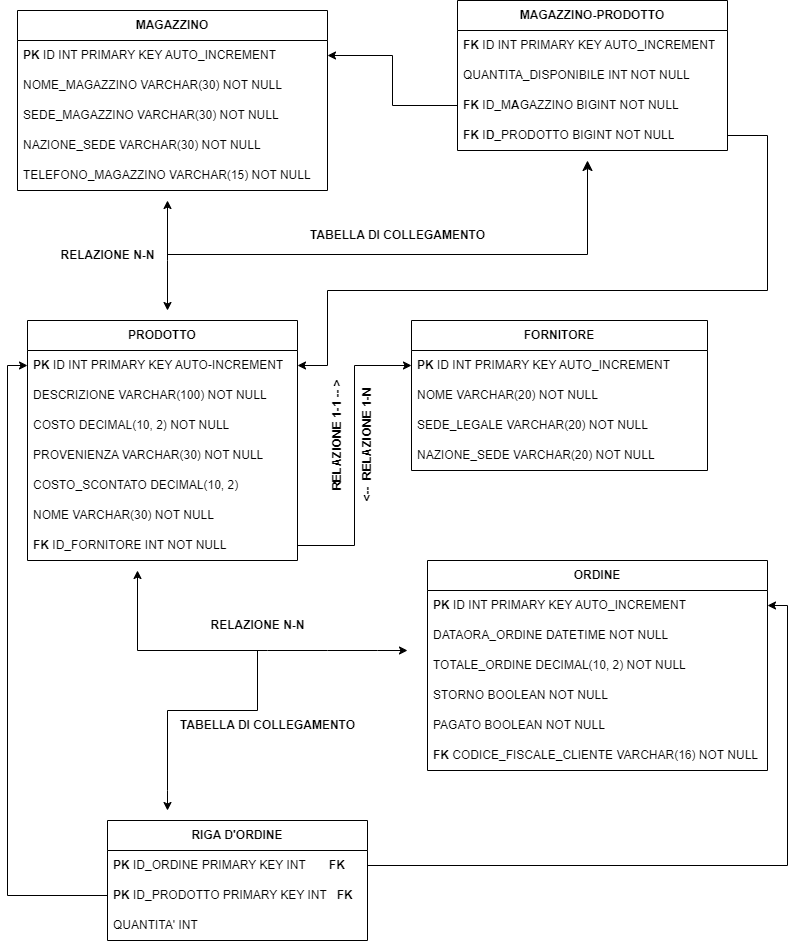

The diagram above was exported from draw.io. Its source (the exported page's mxGraphModel, read from the mxfile embedded in the PNG):
<mxGraphModel dx="794" dy="1599" grid="1" gridSize="10" guides="1" tooltips="1" connect="1" arrows="1" fold="1" page="1" pageScale="1" pageWidth="827" pageHeight="1169" math="0" shadow="0">
  <root>
    <mxCell id="0" />
    <mxCell id="1" parent="0" />
    <mxCell id="44y32KJC_HW1e_YA8TQp-66" value="&lt;b&gt;PRODOTTO&lt;/b&gt;" style="swimlane;fontStyle=0;childLayout=stackLayout;horizontal=1;startSize=30;horizontalStack=0;resizeParent=1;resizeParentMax=0;resizeLast=0;collapsible=1;marginBottom=0;whiteSpace=wrap;html=1;" parent="1" vertex="1">
      <mxGeometry x="30" y="-310" width="270" height="240" as="geometry" />
    </mxCell>
    <mxCell id="44y32KJC_HW1e_YA8TQp-67" value="&lt;b style=&quot;border-color: var(--border-color); text-align: center;&quot;&gt;PK&amp;nbsp;&lt;/b&gt;ID INT PRIMARY KEY AUTO-INCREMENT" style="text;strokeColor=none;fillColor=none;align=left;verticalAlign=middle;spacingLeft=4;spacingRight=4;overflow=hidden;points=[[0,0.5],[1,0.5]];portConstraint=eastwest;rotatable=0;whiteSpace=wrap;html=1;" parent="44y32KJC_HW1e_YA8TQp-66" vertex="1">
      <mxGeometry y="30" width="270" height="30" as="geometry" />
    </mxCell>
    <mxCell id="44y32KJC_HW1e_YA8TQp-68" value="DESCRIZIONE VARCHAR(100) NOT NULL" style="text;strokeColor=none;fillColor=none;align=left;verticalAlign=middle;spacingLeft=4;spacingRight=4;overflow=hidden;points=[[0,0.5],[1,0.5]];portConstraint=eastwest;rotatable=0;whiteSpace=wrap;html=1;" parent="44y32KJC_HW1e_YA8TQp-66" vertex="1">
      <mxGeometry y="60" width="270" height="30" as="geometry" />
    </mxCell>
    <mxCell id="44y32KJC_HW1e_YA8TQp-69" value="COSTO DECIMAL(10, 2) NOT NULL" style="text;strokeColor=none;fillColor=none;align=left;verticalAlign=middle;spacingLeft=4;spacingRight=4;overflow=hidden;points=[[0,0.5],[1,0.5]];portConstraint=eastwest;rotatable=0;whiteSpace=wrap;html=1;" parent="44y32KJC_HW1e_YA8TQp-66" vertex="1">
      <mxGeometry y="90" width="270" height="30" as="geometry" />
    </mxCell>
    <mxCell id="44y32KJC_HW1e_YA8TQp-70" value="PROVENIENZA VARCHAR(30) NOT NULL" style="text;strokeColor=none;fillColor=none;align=left;verticalAlign=middle;spacingLeft=4;spacingRight=4;overflow=hidden;points=[[0,0.5],[1,0.5]];portConstraint=eastwest;rotatable=0;whiteSpace=wrap;html=1;" parent="44y32KJC_HW1e_YA8TQp-66" vertex="1">
      <mxGeometry y="120" width="270" height="30" as="geometry" />
    </mxCell>
    <mxCell id="44y32KJC_HW1e_YA8TQp-78" value="COSTO_SCONTATO DECIMAL(10, 2)&amp;nbsp;" style="text;strokeColor=none;fillColor=none;align=left;verticalAlign=middle;spacingLeft=4;spacingRight=4;overflow=hidden;points=[[0,0.5],[1,0.5]];portConstraint=eastwest;rotatable=0;whiteSpace=wrap;html=1;" parent="44y32KJC_HW1e_YA8TQp-66" vertex="1">
      <mxGeometry y="150" width="270" height="30" as="geometry" />
    </mxCell>
    <mxCell id="44y32KJC_HW1e_YA8TQp-79" value="NOME VARCHAR(30) NOT NULL" style="text;strokeColor=none;fillColor=none;align=left;verticalAlign=middle;spacingLeft=4;spacingRight=4;overflow=hidden;points=[[0,0.5],[1,0.5]];portConstraint=eastwest;rotatable=0;whiteSpace=wrap;html=1;" parent="44y32KJC_HW1e_YA8TQp-66" vertex="1">
      <mxGeometry y="180" width="270" height="30" as="geometry" />
    </mxCell>
    <mxCell id="44y32KJC_HW1e_YA8TQp-80" value="&lt;b style=&quot;border-color: var(--border-color); text-align: center;&quot;&gt;FK&amp;nbsp;&lt;/b&gt;ID_FORNITORE INT NOT NULL&lt;b style=&quot;border-color: var(--border-color); text-align: center;&quot;&gt;&amp;nbsp;&amp;nbsp;&lt;/b&gt;" style="text;strokeColor=none;fillColor=none;align=left;verticalAlign=middle;spacingLeft=4;spacingRight=4;overflow=hidden;points=[[0,0.5],[1,0.5]];portConstraint=eastwest;rotatable=0;whiteSpace=wrap;html=1;" parent="44y32KJC_HW1e_YA8TQp-66" vertex="1">
      <mxGeometry y="210" width="270" height="30" as="geometry" />
    </mxCell>
    <mxCell id="44y32KJC_HW1e_YA8TQp-81" value="&lt;b&gt;FORNITORE&lt;/b&gt;" style="swimlane;fontStyle=0;childLayout=stackLayout;horizontal=1;startSize=30;horizontalStack=0;resizeParent=1;resizeParentMax=0;resizeLast=0;collapsible=1;marginBottom=0;whiteSpace=wrap;html=1;" parent="1" vertex="1">
      <mxGeometry x="414" y="-310" width="296" height="150" as="geometry" />
    </mxCell>
    <mxCell id="44y32KJC_HW1e_YA8TQp-82" value="&lt;b style=&quot;border-color: var(--border-color); text-align: center;&quot;&gt;PK&amp;nbsp;&lt;/b&gt;ID INT PRIMARY KEY AUTO_INCREMENT" style="text;strokeColor=none;fillColor=none;align=left;verticalAlign=middle;spacingLeft=4;spacingRight=4;overflow=hidden;points=[[0,0.5],[1,0.5]];portConstraint=eastwest;rotatable=0;whiteSpace=wrap;html=1;" parent="44y32KJC_HW1e_YA8TQp-81" vertex="1">
      <mxGeometry y="30" width="296" height="30" as="geometry" />
    </mxCell>
    <mxCell id="44y32KJC_HW1e_YA8TQp-83" value="NOME VARCHAR(20) NOT NULL" style="text;strokeColor=none;fillColor=none;align=left;verticalAlign=middle;spacingLeft=4;spacingRight=4;overflow=hidden;points=[[0,0.5],[1,0.5]];portConstraint=eastwest;rotatable=0;whiteSpace=wrap;html=1;" parent="44y32KJC_HW1e_YA8TQp-81" vertex="1">
      <mxGeometry y="60" width="296" height="30" as="geometry" />
    </mxCell>
    <mxCell id="44y32KJC_HW1e_YA8TQp-85" value="SEDE_LEGALE VARCHAR(20) NOT NULL" style="text;strokeColor=none;fillColor=none;align=left;verticalAlign=middle;spacingLeft=4;spacingRight=4;overflow=hidden;points=[[0,0.5],[1,0.5]];portConstraint=eastwest;rotatable=0;whiteSpace=wrap;html=1;" parent="44y32KJC_HW1e_YA8TQp-81" vertex="1">
      <mxGeometry y="90" width="296" height="30" as="geometry" />
    </mxCell>
    <mxCell id="44y32KJC_HW1e_YA8TQp-84" value="NAZIONE_SEDE VARCHAR(20) NOT NULL" style="text;strokeColor=none;fillColor=none;align=left;verticalAlign=middle;spacingLeft=4;spacingRight=4;overflow=hidden;points=[[0,0.5],[1,0.5]];portConstraint=eastwest;rotatable=0;whiteSpace=wrap;html=1;" parent="44y32KJC_HW1e_YA8TQp-81" vertex="1">
      <mxGeometry y="120" width="296" height="30" as="geometry" />
    </mxCell>
    <mxCell id="44y32KJC_HW1e_YA8TQp-86" style="edgeStyle=orthogonalEdgeStyle;rounded=0;orthogonalLoop=1;jettySize=auto;html=1;exitX=1;exitY=0.5;exitDx=0;exitDy=0;entryX=0;entryY=0.5;entryDx=0;entryDy=0;" parent="1" source="44y32KJC_HW1e_YA8TQp-80" target="44y32KJC_HW1e_YA8TQp-82" edge="1">
      <mxGeometry relative="1" as="geometry" />
    </mxCell>
    <mxCell id="44y32KJC_HW1e_YA8TQp-88" value="&lt;blockquote style=&quot;margin: 0 0 0 40px; border: none; padding: 0px;&quot;&gt;&lt;b&gt;RELAZIONE 1-1 -- &amp;gt;&lt;/b&gt;&lt;/blockquote&gt;" style="text;html=1;align=center;verticalAlign=middle;resizable=0;points=[];autosize=1;strokeColor=none;fillColor=none;rotation=-90;" parent="1" vertex="1">
      <mxGeometry x="250" y="-190" width="180" height="30" as="geometry" />
    </mxCell>
    <mxCell id="44y32KJC_HW1e_YA8TQp-89" value="&lt;b style=&quot;border-color: var(--border-color);&quot;&gt;&amp;lt;--&amp;nbsp; RELAZIONE 1-N&lt;/b&gt;" style="text;html=1;align=center;verticalAlign=middle;resizable=0;points=[];autosize=1;strokeColor=none;fillColor=none;rotation=-90;" parent="1" vertex="1">
      <mxGeometry x="300" y="-200" width="140" height="30" as="geometry" />
    </mxCell>
    <mxCell id="44y32KJC_HW1e_YA8TQp-90" value="&lt;b&gt;MAGAZZINO&lt;/b&gt;" style="swimlane;fontStyle=0;childLayout=stackLayout;horizontal=1;startSize=30;horizontalStack=0;resizeParent=1;resizeParentMax=0;resizeLast=0;collapsible=1;marginBottom=0;whiteSpace=wrap;html=1;" parent="1" vertex="1">
      <mxGeometry x="20" y="-620" width="310" height="180" as="geometry" />
    </mxCell>
    <mxCell id="44y32KJC_HW1e_YA8TQp-91" value="&lt;b style=&quot;border-color: var(--border-color); text-align: center;&quot;&gt;PK&amp;nbsp;&lt;/b&gt;ID INT PRIMARY KEY AUTO_INCREMENT" style="text;strokeColor=none;fillColor=none;align=left;verticalAlign=middle;spacingLeft=4;spacingRight=4;overflow=hidden;points=[[0,0.5],[1,0.5]];portConstraint=eastwest;rotatable=0;whiteSpace=wrap;html=1;" parent="44y32KJC_HW1e_YA8TQp-90" vertex="1">
      <mxGeometry y="30" width="310" height="30" as="geometry" />
    </mxCell>
    <mxCell id="44y32KJC_HW1e_YA8TQp-92" value="NOME_MAGAZZINO VARCHAR(30) NOT NULL" style="text;strokeColor=none;fillColor=none;align=left;verticalAlign=middle;spacingLeft=4;spacingRight=4;overflow=hidden;points=[[0,0.5],[1,0.5]];portConstraint=eastwest;rotatable=0;whiteSpace=wrap;html=1;" parent="44y32KJC_HW1e_YA8TQp-90" vertex="1">
      <mxGeometry y="60" width="310" height="30" as="geometry" />
    </mxCell>
    <mxCell id="44y32KJC_HW1e_YA8TQp-94" value="SEDE_MAGAZZINO VARCHAR(30) NOT NULL" style="text;strokeColor=none;fillColor=none;align=left;verticalAlign=middle;spacingLeft=4;spacingRight=4;overflow=hidden;points=[[0,0.5],[1,0.5]];portConstraint=eastwest;rotatable=0;whiteSpace=wrap;html=1;" parent="44y32KJC_HW1e_YA8TQp-90" vertex="1">
      <mxGeometry y="90" width="310" height="30" as="geometry" />
    </mxCell>
    <mxCell id="44y32KJC_HW1e_YA8TQp-95" value="NAZIONE_SEDE VARCHAR(30) NOT NULL" style="text;strokeColor=none;fillColor=none;align=left;verticalAlign=middle;spacingLeft=4;spacingRight=4;overflow=hidden;points=[[0,0.5],[1,0.5]];portConstraint=eastwest;rotatable=0;whiteSpace=wrap;html=1;" parent="44y32KJC_HW1e_YA8TQp-90" vertex="1">
      <mxGeometry y="120" width="310" height="30" as="geometry" />
    </mxCell>
    <mxCell id="44y32KJC_HW1e_YA8TQp-93" value="TELEFONO_MAGAZZINO VARCHAR(15) NOT NULL" style="text;strokeColor=none;fillColor=none;align=left;verticalAlign=middle;spacingLeft=4;spacingRight=4;overflow=hidden;points=[[0,0.5],[1,0.5]];portConstraint=eastwest;rotatable=0;whiteSpace=wrap;html=1;" parent="44y32KJC_HW1e_YA8TQp-90" vertex="1">
      <mxGeometry y="150" width="310" height="30" as="geometry" />
    </mxCell>
    <mxCell id="44y32KJC_HW1e_YA8TQp-98" value="&lt;b&gt;ORDINE&lt;/b&gt;" style="swimlane;fontStyle=0;childLayout=stackLayout;horizontal=1;startSize=30;horizontalStack=0;resizeParent=1;resizeParentMax=0;resizeLast=0;collapsible=1;marginBottom=0;whiteSpace=wrap;html=1;" parent="1" vertex="1">
      <mxGeometry x="430" y="-70" width="340" height="210" as="geometry" />
    </mxCell>
    <mxCell id="44y32KJC_HW1e_YA8TQp-99" value="&lt;b style=&quot;border-color: var(--border-color); text-align: center;&quot;&gt;PK&amp;nbsp;&lt;/b&gt;ID INT PRIMARY KEY AUTO_INCREMENT" style="text;strokeColor=none;fillColor=none;align=left;verticalAlign=middle;spacingLeft=4;spacingRight=4;overflow=hidden;points=[[0,0.5],[1,0.5]];portConstraint=eastwest;rotatable=0;whiteSpace=wrap;html=1;" parent="44y32KJC_HW1e_YA8TQp-98" vertex="1">
      <mxGeometry y="30" width="340" height="30" as="geometry" />
    </mxCell>
    <mxCell id="44y32KJC_HW1e_YA8TQp-100" value="DATAORA_ORDINE DATETIME NOT NULL" style="text;strokeColor=none;fillColor=none;align=left;verticalAlign=middle;spacingLeft=4;spacingRight=4;overflow=hidden;points=[[0,0.5],[1,0.5]];portConstraint=eastwest;rotatable=0;whiteSpace=wrap;html=1;" parent="44y32KJC_HW1e_YA8TQp-98" vertex="1">
      <mxGeometry y="60" width="340" height="30" as="geometry" />
    </mxCell>
    <mxCell id="44y32KJC_HW1e_YA8TQp-104" value="TOTALE_ORDINE DECIMAL(10, 2) NOT NULL" style="text;strokeColor=none;fillColor=none;align=left;verticalAlign=middle;spacingLeft=4;spacingRight=4;overflow=hidden;points=[[0,0.5],[1,0.5]];portConstraint=eastwest;rotatable=0;whiteSpace=wrap;html=1;" parent="44y32KJC_HW1e_YA8TQp-98" vertex="1">
      <mxGeometry y="90" width="340" height="30" as="geometry" />
    </mxCell>
    <mxCell id="44y32KJC_HW1e_YA8TQp-103" value="STORNO BOOLEAN NOT NULL" style="text;strokeColor=none;fillColor=none;align=left;verticalAlign=middle;spacingLeft=4;spacingRight=4;overflow=hidden;points=[[0,0.5],[1,0.5]];portConstraint=eastwest;rotatable=0;whiteSpace=wrap;html=1;" parent="44y32KJC_HW1e_YA8TQp-98" vertex="1">
      <mxGeometry y="120" width="340" height="30" as="geometry" />
    </mxCell>
    <mxCell id="44y32KJC_HW1e_YA8TQp-102" value="PAGATO BOOLEAN NOT NULL" style="text;strokeColor=none;fillColor=none;align=left;verticalAlign=middle;spacingLeft=4;spacingRight=4;overflow=hidden;points=[[0,0.5],[1,0.5]];portConstraint=eastwest;rotatable=0;whiteSpace=wrap;html=1;" parent="44y32KJC_HW1e_YA8TQp-98" vertex="1">
      <mxGeometry y="150" width="340" height="30" as="geometry" />
    </mxCell>
    <mxCell id="44y32KJC_HW1e_YA8TQp-101" value="&lt;b&gt;FK &lt;/b&gt;CODICE_FISCALE_CLIENTE VARCHAR(16) NOT NULL" style="text;strokeColor=none;fillColor=none;align=left;verticalAlign=middle;spacingLeft=4;spacingRight=4;overflow=hidden;points=[[0,0.5],[1,0.5]];portConstraint=eastwest;rotatable=0;whiteSpace=wrap;html=1;" parent="44y32KJC_HW1e_YA8TQp-98" vertex="1">
      <mxGeometry y="180" width="340" height="30" as="geometry" />
    </mxCell>
    <mxCell id="44y32KJC_HW1e_YA8TQp-107" value="" style="endArrow=classic;startArrow=classic;html=1;rounded=0;" parent="1" edge="1">
      <mxGeometry width="50" height="50" relative="1" as="geometry">
        <mxPoint x="140" y="-60" as="sourcePoint" />
        <mxPoint x="410" y="20" as="targetPoint" />
        <Array as="points">
          <mxPoint x="140" y="20" />
          <mxPoint x="270" y="20" />
          <mxPoint x="330" y="20" />
          <mxPoint x="380" y="20" />
        </Array>
      </mxGeometry>
    </mxCell>
    <mxCell id="44y32KJC_HW1e_YA8TQp-108" value="&lt;b&gt;RELAZIONE N-N&lt;/b&gt;" style="text;html=1;align=center;verticalAlign=middle;resizable=0;points=[];autosize=1;strokeColor=none;fillColor=none;" parent="1" vertex="1">
      <mxGeometry x="200" y="-20" width="120" height="30" as="geometry" />
    </mxCell>
    <mxCell id="44y32KJC_HW1e_YA8TQp-109" value="" style="endArrow=classic;html=1;rounded=0;" parent="1" edge="1">
      <mxGeometry width="50" height="50" relative="1" as="geometry">
        <mxPoint x="260" y="20" as="sourcePoint" />
        <mxPoint x="170" y="180" as="targetPoint" />
        <Array as="points">
          <mxPoint x="260" y="80" />
          <mxPoint x="170" y="80" />
          <mxPoint x="170" y="160" />
        </Array>
      </mxGeometry>
    </mxCell>
    <mxCell id="44y32KJC_HW1e_YA8TQp-110" value="&lt;b&gt;RIGA D'ORDINE&lt;/b&gt;" style="swimlane;fontStyle=0;childLayout=stackLayout;horizontal=1;startSize=30;horizontalStack=0;resizeParent=1;resizeParentMax=0;resizeLast=0;collapsible=1;marginBottom=0;whiteSpace=wrap;html=1;" parent="1" vertex="1">
      <mxGeometry x="110" y="190" width="260" height="120" as="geometry" />
    </mxCell>
    <mxCell id="44y32KJC_HW1e_YA8TQp-111" value="&lt;b&gt;PK &lt;/b&gt;ID_ORDINE PRIMARY KEY INT&amp;nbsp; &amp;nbsp; &amp;nbsp; &amp;nbsp;&lt;b&gt;F&lt;/b&gt;&lt;b style=&quot;border-color: var(--border-color);&quot;&gt;K&amp;nbsp;&lt;/b&gt;" style="text;strokeColor=none;fillColor=none;align=left;verticalAlign=middle;spacingLeft=4;spacingRight=4;overflow=hidden;points=[[0,0.5],[1,0.5]];portConstraint=eastwest;rotatable=0;whiteSpace=wrap;html=1;" parent="44y32KJC_HW1e_YA8TQp-110" vertex="1">
      <mxGeometry y="30" width="260" height="30" as="geometry" />
    </mxCell>
    <mxCell id="44y32KJC_HW1e_YA8TQp-112" value="&lt;b&gt;PK&lt;/b&gt;&amp;nbsp;ID_PRODOTTO PRIMARY KEY INT&amp;nbsp; &amp;nbsp;&lt;b&gt;FK&amp;nbsp; &amp;nbsp;&lt;/b&gt;" style="text;strokeColor=none;fillColor=none;align=left;verticalAlign=middle;spacingLeft=4;spacingRight=4;overflow=hidden;points=[[0,0.5],[1,0.5]];portConstraint=eastwest;rotatable=0;whiteSpace=wrap;html=1;" parent="44y32KJC_HW1e_YA8TQp-110" vertex="1">
      <mxGeometry y="60" width="260" height="30" as="geometry" />
    </mxCell>
    <mxCell id="44y32KJC_HW1e_YA8TQp-113" value="QUANTITA' INT" style="text;strokeColor=none;fillColor=none;align=left;verticalAlign=middle;spacingLeft=4;spacingRight=4;overflow=hidden;points=[[0,0.5],[1,0.5]];portConstraint=eastwest;rotatable=0;whiteSpace=wrap;html=1;" parent="44y32KJC_HW1e_YA8TQp-110" vertex="1">
      <mxGeometry y="90" width="260" height="30" as="geometry" />
    </mxCell>
    <mxCell id="44y32KJC_HW1e_YA8TQp-114" style="edgeStyle=orthogonalEdgeStyle;rounded=0;orthogonalLoop=1;jettySize=auto;html=1;exitX=1;exitY=0.5;exitDx=0;exitDy=0;entryX=1;entryY=0.5;entryDx=0;entryDy=0;" parent="1" source="44y32KJC_HW1e_YA8TQp-111" target="44y32KJC_HW1e_YA8TQp-99" edge="1">
      <mxGeometry relative="1" as="geometry" />
    </mxCell>
    <mxCell id="44y32KJC_HW1e_YA8TQp-115" style="edgeStyle=orthogonalEdgeStyle;rounded=0;orthogonalLoop=1;jettySize=auto;html=1;exitX=0;exitY=0.5;exitDx=0;exitDy=0;entryX=0;entryY=0.5;entryDx=0;entryDy=0;" parent="1" source="44y32KJC_HW1e_YA8TQp-112" target="44y32KJC_HW1e_YA8TQp-67" edge="1">
      <mxGeometry relative="1" as="geometry" />
    </mxCell>
    <mxCell id="44y32KJC_HW1e_YA8TQp-116" value="&lt;b&gt;TABELLA DI COLLEGAMENTO&lt;/b&gt;" style="text;html=1;align=center;verticalAlign=middle;resizable=0;points=[];autosize=1;strokeColor=none;fillColor=none;" parent="1" vertex="1">
      <mxGeometry x="170" y="80" width="200" height="30" as="geometry" />
    </mxCell>
    <mxCell id="44y32KJC_HW1e_YA8TQp-117" value="" style="endArrow=classic;startArrow=classic;html=1;rounded=0;" parent="1" edge="1">
      <mxGeometry width="50" height="50" relative="1" as="geometry">
        <mxPoint x="170" y="-320" as="sourcePoint" />
        <mxPoint x="170" y="-430" as="targetPoint" />
        <Array as="points">
          <mxPoint x="170" y="-370" />
        </Array>
      </mxGeometry>
    </mxCell>
    <mxCell id="44y32KJC_HW1e_YA8TQp-118" value="&lt;b&gt;RELAZIONE N-N&lt;/b&gt;" style="text;html=1;align=center;verticalAlign=middle;resizable=0;points=[];autosize=1;strokeColor=none;fillColor=none;" parent="1" vertex="1">
      <mxGeometry x="50" y="-390" width="120" height="30" as="geometry" />
    </mxCell>
    <mxCell id="44y32KJC_HW1e_YA8TQp-119" value="" style="edgeStyle=segmentEdgeStyle;endArrow=classic;html=1;curved=0;rounded=0;endSize=8;startSize=8;" parent="1" edge="1">
      <mxGeometry width="50" height="50" relative="1" as="geometry">
        <mxPoint x="170" y="-376" as="sourcePoint" />
        <mxPoint x="590" y="-470" as="targetPoint" />
      </mxGeometry>
    </mxCell>
    <mxCell id="44y32KJC_HW1e_YA8TQp-120" value="&lt;b&gt;TABELLA DI COLLEGAMENTO&lt;/b&gt;" style="text;html=1;align=center;verticalAlign=middle;resizable=0;points=[];autosize=1;strokeColor=none;fillColor=none;" parent="1" vertex="1">
      <mxGeometry x="300" y="-410" width="200" height="30" as="geometry" />
    </mxCell>
    <mxCell id="44y32KJC_HW1e_YA8TQp-121" value="&lt;b&gt;MAGAZZINO-PRODOTTO&lt;/b&gt;" style="swimlane;fontStyle=0;childLayout=stackLayout;horizontal=1;startSize=30;horizontalStack=0;resizeParent=1;resizeParentMax=0;resizeLast=0;collapsible=1;marginBottom=0;whiteSpace=wrap;html=1;" parent="1" vertex="1">
      <mxGeometry x="460" y="-630" width="270" height="150" as="geometry" />
    </mxCell>
    <mxCell id="44y32KJC_HW1e_YA8TQp-122" value="&lt;b&gt;FK &lt;/b&gt;ID&lt;b&gt;&amp;nbsp;&lt;/b&gt;INT PRIMARY KEY AUTO_INCREMENT" style="text;strokeColor=none;fillColor=none;align=left;verticalAlign=middle;spacingLeft=4;spacingRight=4;overflow=hidden;points=[[0,0.5],[1,0.5]];portConstraint=eastwest;rotatable=0;whiteSpace=wrap;html=1;" parent="44y32KJC_HW1e_YA8TQp-121" vertex="1">
      <mxGeometry y="30" width="270" height="30" as="geometry" />
    </mxCell>
    <mxCell id="44y32KJC_HW1e_YA8TQp-123" value="QUANTITA_DISPONIBILE INT NOT NULL" style="text;strokeColor=none;fillColor=none;align=left;verticalAlign=middle;spacingLeft=4;spacingRight=4;overflow=hidden;points=[[0,0.5],[1,0.5]];portConstraint=eastwest;rotatable=0;whiteSpace=wrap;html=1;" parent="44y32KJC_HW1e_YA8TQp-121" vertex="1">
      <mxGeometry y="60" width="270" height="30" as="geometry" />
    </mxCell>
    <mxCell id="44y32KJC_HW1e_YA8TQp-124" value="&lt;b&gt;FK &lt;/b&gt;ID_M&lt;b&gt;A&lt;/b&gt;GAZZINO BIGINT NOT NULL" style="text;strokeColor=none;fillColor=none;align=left;verticalAlign=middle;spacingLeft=4;spacingRight=4;overflow=hidden;points=[[0,0.5],[1,0.5]];portConstraint=eastwest;rotatable=0;whiteSpace=wrap;html=1;" parent="44y32KJC_HW1e_YA8TQp-121" vertex="1">
      <mxGeometry y="90" width="270" height="30" as="geometry" />
    </mxCell>
    <mxCell id="44y32KJC_HW1e_YA8TQp-127" value="&lt;b&gt;FK &lt;/b&gt;I&lt;b&gt;D&lt;/b&gt;_PRODOTTO BIGINT NOT NULL" style="text;strokeColor=none;fillColor=none;align=left;verticalAlign=middle;spacingLeft=4;spacingRight=4;overflow=hidden;points=[[0,0.5],[1,0.5]];portConstraint=eastwest;rotatable=0;whiteSpace=wrap;html=1;" parent="44y32KJC_HW1e_YA8TQp-121" vertex="1">
      <mxGeometry y="120" width="270" height="30" as="geometry" />
    </mxCell>
    <mxCell id="44y32KJC_HW1e_YA8TQp-128" style="edgeStyle=orthogonalEdgeStyle;rounded=0;orthogonalLoop=1;jettySize=auto;html=1;exitX=0;exitY=0.5;exitDx=0;exitDy=0;entryX=1;entryY=0.5;entryDx=0;entryDy=0;" parent="1" source="44y32KJC_HW1e_YA8TQp-124" target="44y32KJC_HW1e_YA8TQp-91" edge="1">
      <mxGeometry relative="1" as="geometry" />
    </mxCell>
    <mxCell id="44y32KJC_HW1e_YA8TQp-129" style="edgeStyle=orthogonalEdgeStyle;rounded=0;orthogonalLoop=1;jettySize=auto;html=1;exitX=1;exitY=0.5;exitDx=0;exitDy=0;entryX=1;entryY=0.5;entryDx=0;entryDy=0;" parent="1" source="44y32KJC_HW1e_YA8TQp-127" target="44y32KJC_HW1e_YA8TQp-67" edge="1">
      <mxGeometry relative="1" as="geometry">
        <Array as="points">
          <mxPoint x="770" y="-495" />
          <mxPoint x="770" y="-340" />
          <mxPoint x="330" y="-340" />
          <mxPoint x="330" y="-265" />
        </Array>
      </mxGeometry>
    </mxCell>
  </root>
</mxGraphModel>